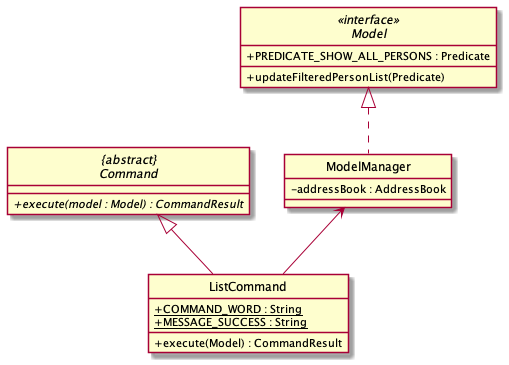

The diagram above was rendered by PlantUML. Its source (embedded in the PNG):
@startuml
skinparam backgroundColor #ffffff
skinparam classAttributeIconSize 0
hide circle

abstract class "{abstract}\nCommand" {
    + {abstract} execute(model : Model) : CommandResult
}

interface Model <<interface>> {
    /' Fields '/
        +PREDICATE_SHOW_ALL_PERSONS : Predicate

    /' Methods '/
    + updateFilteredPersonList(Predicate)
}

class ModelManager implements Model{
    -addressBook : AddressBook
}

class ListCommand{
    /' Fields '/
    + {static} COMMAND_WORD : String
    + {static} MESSAGE_SUCCESS : String

    /' Methods '/
    + execute(Model) : CommandResult
}

ModelManager <-- ListCommand
"{abstract}\nCommand" <|-- ListCommand
@enduml